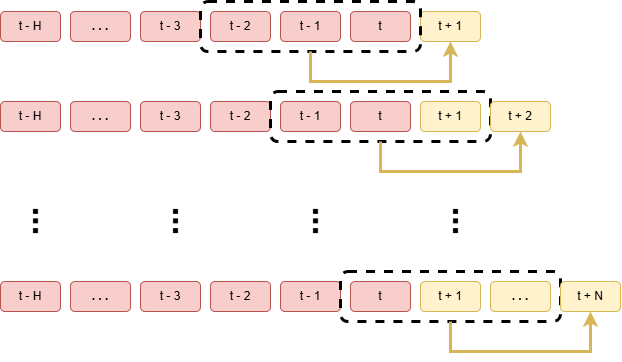

The diagram above was exported from draw.io. Its source (the exported page's mxGraphModel, read from the mxfile embedded in the PNG):
<mxGraphModel dx="1123" dy="661" grid="1" gridSize="10" guides="1" tooltips="1" connect="1" arrows="1" fold="1" page="1" pageScale="1" pageWidth="1169" pageHeight="827" math="0" shadow="0">
  <root>
    <mxCell id="0" />
    <mxCell id="1" parent="0" />
    <mxCell id="Hx8JOCmAExxxSgMV2SGa-2" value="t - H" style="rounded=1;whiteSpace=wrap;html=1;fillColor=#f8cecc;strokeColor=#b85450;" vertex="1" parent="1">
      <mxGeometry x="80" y="130" width="60" height="30" as="geometry" />
    </mxCell>
    <mxCell id="Hx8JOCmAExxxSgMV2SGa-3" value="&lt;b&gt;. . .&lt;/b&gt;" style="rounded=1;whiteSpace=wrap;html=1;fillColor=#f8cecc;strokeColor=#b85450;" vertex="1" parent="1">
      <mxGeometry x="150" y="130" width="60" height="30" as="geometry" />
    </mxCell>
    <mxCell id="Hx8JOCmAExxxSgMV2SGa-4" value="t - 3" style="rounded=1;whiteSpace=wrap;html=1;fillColor=#f8cecc;strokeColor=#b85450;" vertex="1" parent="1">
      <mxGeometry x="220" y="130" width="60" height="30" as="geometry" />
    </mxCell>
    <mxCell id="Hx8JOCmAExxxSgMV2SGa-5" value="t - 2" style="rounded=1;whiteSpace=wrap;html=1;fillColor=#f8cecc;strokeColor=#b85450;" vertex="1" parent="1">
      <mxGeometry x="290" y="130" width="60" height="30" as="geometry" />
    </mxCell>
    <mxCell id="Hx8JOCmAExxxSgMV2SGa-6" value="t - 1" style="rounded=1;whiteSpace=wrap;html=1;fillColor=#f8cecc;strokeColor=#b85450;" vertex="1" parent="1">
      <mxGeometry x="360" y="130" width="60" height="30" as="geometry" />
    </mxCell>
    <mxCell id="Hx8JOCmAExxxSgMV2SGa-7" value="t" style="rounded=1;whiteSpace=wrap;html=1;fillColor=#f8cecc;strokeColor=#b85450;" vertex="1" parent="1">
      <mxGeometry x="430" y="130" width="60" height="30" as="geometry" />
    </mxCell>
    <mxCell id="Hx8JOCmAExxxSgMV2SGa-8" value="t + 1" style="rounded=1;whiteSpace=wrap;html=1;fillColor=#fff2cc;strokeColor=#d6b656;" vertex="1" parent="1">
      <mxGeometry x="500" y="130" width="60" height="30" as="geometry" />
    </mxCell>
    <mxCell id="Hx8JOCmAExxxSgMV2SGa-9" value="" style="rounded=1;whiteSpace=wrap;html=1;dashed=1;fillColor=none;strokeWidth=3;" vertex="1" parent="1">
      <mxGeometry x="280" y="120" width="220" height="50" as="geometry" />
    </mxCell>
    <mxCell id="Hx8JOCmAExxxSgMV2SGa-10" value="" style="endArrow=classic;html=1;rounded=0;exitX=0.5;exitY=1;exitDx=0;exitDy=0;entryX=0.5;entryY=1;entryDx=0;entryDy=0;fillColor=#fff2cc;strokeColor=#d6b656;strokeWidth=3;" edge="1" parent="1" source="Hx8JOCmAExxxSgMV2SGa-9" target="Hx8JOCmAExxxSgMV2SGa-8">
      <mxGeometry width="50" height="50" relative="1" as="geometry">
        <mxPoint x="340" y="190" as="sourcePoint" />
        <mxPoint x="390" y="140" as="targetPoint" />
        <Array as="points">
          <mxPoint x="390" y="200" />
          <mxPoint x="530" y="200" />
        </Array>
      </mxGeometry>
    </mxCell>
    <mxCell id="Hx8JOCmAExxxSgMV2SGa-12" value="t - H" style="rounded=1;whiteSpace=wrap;html=1;fillColor=#f8cecc;strokeColor=#b85450;" vertex="1" parent="1">
      <mxGeometry x="80" y="220" width="60" height="30" as="geometry" />
    </mxCell>
    <mxCell id="Hx8JOCmAExxxSgMV2SGa-13" value="&lt;b&gt;. . .&lt;/b&gt;" style="rounded=1;whiteSpace=wrap;html=1;fillColor=#f8cecc;strokeColor=#b85450;" vertex="1" parent="1">
      <mxGeometry x="150" y="220" width="60" height="30" as="geometry" />
    </mxCell>
    <mxCell id="Hx8JOCmAExxxSgMV2SGa-14" value="t - 3" style="rounded=1;whiteSpace=wrap;html=1;fillColor=#f8cecc;strokeColor=#b85450;" vertex="1" parent="1">
      <mxGeometry x="220" y="220" width="60" height="30" as="geometry" />
    </mxCell>
    <mxCell id="Hx8JOCmAExxxSgMV2SGa-15" value="t - 2" style="rounded=1;whiteSpace=wrap;html=1;fillColor=#f8cecc;strokeColor=#b85450;" vertex="1" parent="1">
      <mxGeometry x="290" y="220" width="60" height="30" as="geometry" />
    </mxCell>
    <mxCell id="Hx8JOCmAExxxSgMV2SGa-16" value="t - 1" style="rounded=1;whiteSpace=wrap;html=1;fillColor=#f8cecc;strokeColor=#b85450;" vertex="1" parent="1">
      <mxGeometry x="360" y="220" width="60" height="30" as="geometry" />
    </mxCell>
    <mxCell id="Hx8JOCmAExxxSgMV2SGa-17" value="t" style="rounded=1;whiteSpace=wrap;html=1;fillColor=#f8cecc;strokeColor=#b85450;" vertex="1" parent="1">
      <mxGeometry x="430" y="220" width="60" height="30" as="geometry" />
    </mxCell>
    <mxCell id="Hx8JOCmAExxxSgMV2SGa-18" value="t + 1" style="rounded=1;whiteSpace=wrap;html=1;fillColor=#fff2cc;strokeColor=#d6b656;" vertex="1" parent="1">
      <mxGeometry x="500" y="220" width="60" height="30" as="geometry" />
    </mxCell>
    <mxCell id="Hx8JOCmAExxxSgMV2SGa-19" value="" style="rounded=1;whiteSpace=wrap;html=1;dashed=1;fillColor=none;strokeWidth=3;" vertex="1" parent="1">
      <mxGeometry x="350" y="210" width="220" height="50" as="geometry" />
    </mxCell>
    <mxCell id="Hx8JOCmAExxxSgMV2SGa-20" value="" style="endArrow=classic;html=1;rounded=0;exitX=0.5;exitY=1;exitDx=0;exitDy=0;entryX=0.5;entryY=1;entryDx=0;entryDy=0;fillColor=#fff2cc;strokeColor=#d6b656;strokeWidth=3;" edge="1" parent="1" source="Hx8JOCmAExxxSgMV2SGa-19" target="Hx8JOCmAExxxSgMV2SGa-21">
      <mxGeometry width="50" height="50" relative="1" as="geometry">
        <mxPoint x="340" y="280" as="sourcePoint" />
        <mxPoint x="390" y="230" as="targetPoint" />
        <Array as="points">
          <mxPoint x="460" y="290" />
          <mxPoint x="600" y="290" />
        </Array>
      </mxGeometry>
    </mxCell>
    <mxCell id="Hx8JOCmAExxxSgMV2SGa-21" value="t + 2" style="rounded=1;whiteSpace=wrap;html=1;fillColor=#fff2cc;strokeColor=#d6b656;" vertex="1" parent="1">
      <mxGeometry x="570" y="220" width="60" height="30" as="geometry" />
    </mxCell>
    <mxCell id="Hx8JOCmAExxxSgMV2SGa-23" value="t - H" style="rounded=1;whiteSpace=wrap;html=1;fillColor=#f8cecc;strokeColor=#b85450;" vertex="1" parent="1">
      <mxGeometry x="80" y="400" width="60" height="30" as="geometry" />
    </mxCell>
    <mxCell id="Hx8JOCmAExxxSgMV2SGa-24" value="&lt;b&gt;. . .&lt;/b&gt;" style="rounded=1;whiteSpace=wrap;html=1;fillColor=#f8cecc;strokeColor=#b85450;" vertex="1" parent="1">
      <mxGeometry x="150" y="400" width="60" height="30" as="geometry" />
    </mxCell>
    <mxCell id="Hx8JOCmAExxxSgMV2SGa-25" value="t - 3" style="rounded=1;whiteSpace=wrap;html=1;fillColor=#f8cecc;strokeColor=#b85450;" vertex="1" parent="1">
      <mxGeometry x="220" y="400" width="60" height="30" as="geometry" />
    </mxCell>
    <mxCell id="Hx8JOCmAExxxSgMV2SGa-26" value="t - 2" style="rounded=1;whiteSpace=wrap;html=1;fillColor=#f8cecc;strokeColor=#b85450;" vertex="1" parent="1">
      <mxGeometry x="290" y="400" width="60" height="30" as="geometry" />
    </mxCell>
    <mxCell id="Hx8JOCmAExxxSgMV2SGa-27" value="t - 1" style="rounded=1;whiteSpace=wrap;html=1;fillColor=#f8cecc;strokeColor=#b85450;" vertex="1" parent="1">
      <mxGeometry x="360" y="400" width="60" height="30" as="geometry" />
    </mxCell>
    <mxCell id="Hx8JOCmAExxxSgMV2SGa-28" value="t" style="rounded=1;whiteSpace=wrap;html=1;fillColor=#f8cecc;strokeColor=#b85450;" vertex="1" parent="1">
      <mxGeometry x="430" y="400" width="60" height="30" as="geometry" />
    </mxCell>
    <mxCell id="Hx8JOCmAExxxSgMV2SGa-29" value="t + 1" style="rounded=1;whiteSpace=wrap;html=1;fillColor=#fff2cc;strokeColor=#d6b656;" vertex="1" parent="1">
      <mxGeometry x="500" y="400" width="60" height="30" as="geometry" />
    </mxCell>
    <mxCell id="Hx8JOCmAExxxSgMV2SGa-30" value="" style="rounded=1;whiteSpace=wrap;html=1;dashed=1;fillColor=none;strokeWidth=3;" vertex="1" parent="1">
      <mxGeometry x="420" y="390" width="220" height="50" as="geometry" />
    </mxCell>
    <mxCell id="Hx8JOCmAExxxSgMV2SGa-31" value="" style="endArrow=classic;html=1;rounded=0;exitX=0.5;exitY=1;exitDx=0;exitDy=0;entryX=0.5;entryY=1;entryDx=0;entryDy=0;fillColor=#fff2cc;strokeColor=#d6b656;strokeWidth=3;" edge="1" parent="1" source="Hx8JOCmAExxxSgMV2SGa-30" target="Hx8JOCmAExxxSgMV2SGa-33">
      <mxGeometry width="50" height="50" relative="1" as="geometry">
        <mxPoint x="340" y="460" as="sourcePoint" />
        <mxPoint x="390" y="410" as="targetPoint" />
        <Array as="points">
          <mxPoint x="530" y="470" />
          <mxPoint x="670" y="470" />
        </Array>
      </mxGeometry>
    </mxCell>
    <mxCell id="Hx8JOCmAExxxSgMV2SGa-32" value="&lt;b&gt;. . .&lt;/b&gt;" style="rounded=1;whiteSpace=wrap;html=1;fillColor=#fff2cc;strokeColor=#d6b656;" vertex="1" parent="1">
      <mxGeometry x="570" y="400" width="60" height="30" as="geometry" />
    </mxCell>
    <mxCell id="Hx8JOCmAExxxSgMV2SGa-33" value="t + N" style="rounded=1;whiteSpace=wrap;html=1;fillColor=#fff2cc;strokeColor=#d6b656;" vertex="1" parent="1">
      <mxGeometry x="640" y="400" width="60" height="30" as="geometry" />
    </mxCell>
    <mxCell id="Hx8JOCmAExxxSgMV2SGa-34" value="&lt;font style=&quot;font-size: 35px;&quot;&gt;&lt;b&gt;...&lt;/b&gt;&lt;/font&gt;" style="text;html=1;align=center;verticalAlign=middle;whiteSpace=wrap;rounded=0;rotation=-90;" vertex="1" parent="1">
      <mxGeometry x="60" y="320" width="90" height="40" as="geometry" />
    </mxCell>
    <mxCell id="Hx8JOCmAExxxSgMV2SGa-36" value="&lt;font style=&quot;font-size: 35px;&quot;&gt;&lt;b&gt;...&lt;/b&gt;&lt;/font&gt;" style="text;html=1;align=center;verticalAlign=middle;whiteSpace=wrap;rounded=0;rotation=-90;" vertex="1" parent="1">
      <mxGeometry x="200" y="320" width="90" height="40" as="geometry" />
    </mxCell>
    <mxCell id="Hx8JOCmAExxxSgMV2SGa-37" value="&lt;font style=&quot;font-size: 35px;&quot;&gt;&lt;b&gt;...&lt;/b&gt;&lt;/font&gt;" style="text;html=1;align=center;verticalAlign=middle;whiteSpace=wrap;rounded=0;rotation=-90;" vertex="1" parent="1">
      <mxGeometry x="340" y="320" width="90" height="40" as="geometry" />
    </mxCell>
    <mxCell id="Hx8JOCmAExxxSgMV2SGa-38" value="&lt;font style=&quot;font-size: 35px;&quot;&gt;&lt;b&gt;...&lt;/b&gt;&lt;/font&gt;" style="text;html=1;align=center;verticalAlign=middle;whiteSpace=wrap;rounded=0;rotation=-90;" vertex="1" parent="1">
      <mxGeometry x="480" y="320" width="90" height="40" as="geometry" />
    </mxCell>
  </root>
</mxGraphModel>